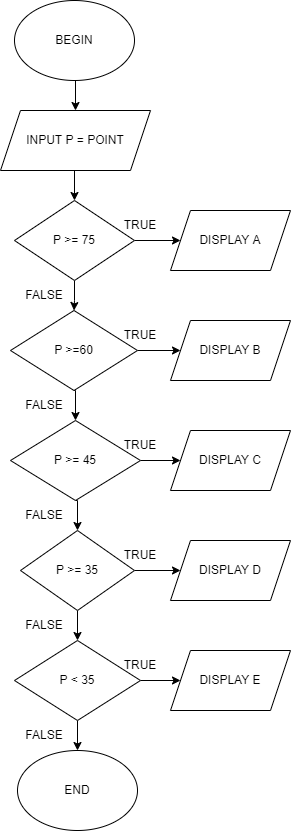

The diagram above was exported from draw.io. Its source (the exported page's mxGraphModel, read from the mxfile embedded in the PNG):
<mxGraphModel dx="1278" dy="571" grid="1" gridSize="10" guides="1" tooltips="1" connect="1" arrows="1" fold="1" page="1" pageScale="1" pageWidth="827" pageHeight="1169" math="0" shadow="0">
  <root>
    <mxCell id="0" />
    <mxCell id="1" parent="0" />
    <mxCell id="g5CM3_fKo2SWTlbMGDZg-13" style="edgeStyle=orthogonalEdgeStyle;rounded=0;orthogonalLoop=1;jettySize=auto;html=1;exitX=0.5;exitY=1;exitDx=0;exitDy=0;entryX=0.5;entryY=0;entryDx=0;entryDy=0;" edge="1" parent="1" source="g5CM3_fKo2SWTlbMGDZg-1" target="g5CM3_fKo2SWTlbMGDZg-2">
      <mxGeometry relative="1" as="geometry" />
    </mxCell>
    <mxCell id="g5CM3_fKo2SWTlbMGDZg-1" value="BEGIN" style="ellipse;whiteSpace=wrap;html=1;" vertex="1" parent="1">
      <mxGeometry x="354" width="120" height="80" as="geometry" />
    </mxCell>
    <mxCell id="g5CM3_fKo2SWTlbMGDZg-14" style="edgeStyle=orthogonalEdgeStyle;rounded=0;orthogonalLoop=1;jettySize=auto;html=1;exitX=0.5;exitY=1;exitDx=0;exitDy=0;entryX=0.5;entryY=0;entryDx=0;entryDy=0;" edge="1" parent="1" source="g5CM3_fKo2SWTlbMGDZg-2" target="g5CM3_fKo2SWTlbMGDZg-3">
      <mxGeometry relative="1" as="geometry" />
    </mxCell>
    <mxCell id="g5CM3_fKo2SWTlbMGDZg-2" value="INPUT P = POINT" style="shape=parallelogram;perimeter=parallelogramPerimeter;whiteSpace=wrap;html=1;fixedSize=1;" vertex="1" parent="1">
      <mxGeometry x="340" y="110" width="150" height="60" as="geometry" />
    </mxCell>
    <mxCell id="g5CM3_fKo2SWTlbMGDZg-15" style="edgeStyle=orthogonalEdgeStyle;rounded=0;orthogonalLoop=1;jettySize=auto;html=1;entryX=0.5;entryY=0;entryDx=0;entryDy=0;" edge="1" parent="1" source="g5CM3_fKo2SWTlbMGDZg-3" target="g5CM3_fKo2SWTlbMGDZg-5">
      <mxGeometry relative="1" as="geometry" />
    </mxCell>
    <mxCell id="g5CM3_fKo2SWTlbMGDZg-19" style="edgeStyle=orthogonalEdgeStyle;rounded=0;orthogonalLoop=1;jettySize=auto;html=1;exitX=1;exitY=0.5;exitDx=0;exitDy=0;" edge="1" parent="1" source="g5CM3_fKo2SWTlbMGDZg-3" target="g5CM3_fKo2SWTlbMGDZg-4">
      <mxGeometry relative="1" as="geometry" />
    </mxCell>
    <mxCell id="g5CM3_fKo2SWTlbMGDZg-3" value="P &amp;gt;= 75" style="rhombus;whiteSpace=wrap;html=1;" vertex="1" parent="1">
      <mxGeometry x="354" y="200" width="120" height="80" as="geometry" />
    </mxCell>
    <mxCell id="g5CM3_fKo2SWTlbMGDZg-4" value="DISPLAY A" style="shape=parallelogram;perimeter=parallelogramPerimeter;whiteSpace=wrap;html=1;fixedSize=1;" vertex="1" parent="1">
      <mxGeometry x="510" y="210" width="120" height="60" as="geometry" />
    </mxCell>
    <mxCell id="g5CM3_fKo2SWTlbMGDZg-16" style="edgeStyle=orthogonalEdgeStyle;rounded=0;orthogonalLoop=1;jettySize=auto;html=1;exitX=0.5;exitY=1;exitDx=0;exitDy=0;entryX=0.5;entryY=0;entryDx=0;entryDy=0;" edge="1" parent="1" source="g5CM3_fKo2SWTlbMGDZg-5" target="g5CM3_fKo2SWTlbMGDZg-7">
      <mxGeometry relative="1" as="geometry" />
    </mxCell>
    <mxCell id="g5CM3_fKo2SWTlbMGDZg-20" value="" style="edgeStyle=orthogonalEdgeStyle;rounded=0;orthogonalLoop=1;jettySize=auto;html=1;" edge="1" parent="1" source="g5CM3_fKo2SWTlbMGDZg-5" target="g5CM3_fKo2SWTlbMGDZg-6">
      <mxGeometry relative="1" as="geometry" />
    </mxCell>
    <mxCell id="g5CM3_fKo2SWTlbMGDZg-5" value="P &amp;gt;=60" style="rhombus;whiteSpace=wrap;html=1;" vertex="1" parent="1">
      <mxGeometry x="350" y="310" width="127" height="80" as="geometry" />
    </mxCell>
    <mxCell id="g5CM3_fKo2SWTlbMGDZg-6" value="DISPLAY B" style="shape=parallelogram;perimeter=parallelogramPerimeter;whiteSpace=wrap;html=1;fixedSize=1;" vertex="1" parent="1">
      <mxGeometry x="510" y="320" width="120" height="60" as="geometry" />
    </mxCell>
    <mxCell id="g5CM3_fKo2SWTlbMGDZg-17" style="edgeStyle=orthogonalEdgeStyle;rounded=0;orthogonalLoop=1;jettySize=auto;html=1;exitX=0.5;exitY=1;exitDx=0;exitDy=0;entryX=0.5;entryY=0;entryDx=0;entryDy=0;" edge="1" parent="1" source="g5CM3_fKo2SWTlbMGDZg-7" target="g5CM3_fKo2SWTlbMGDZg-8">
      <mxGeometry relative="1" as="geometry" />
    </mxCell>
    <mxCell id="g5CM3_fKo2SWTlbMGDZg-21" value="" style="edgeStyle=orthogonalEdgeStyle;rounded=0;orthogonalLoop=1;jettySize=auto;html=1;" edge="1" parent="1" source="g5CM3_fKo2SWTlbMGDZg-7" target="g5CM3_fKo2SWTlbMGDZg-10">
      <mxGeometry relative="1" as="geometry" />
    </mxCell>
    <mxCell id="g5CM3_fKo2SWTlbMGDZg-7" value="P &amp;gt;= 45" style="rhombus;whiteSpace=wrap;html=1;" vertex="1" parent="1">
      <mxGeometry x="350" y="420" width="130" height="80" as="geometry" />
    </mxCell>
    <mxCell id="g5CM3_fKo2SWTlbMGDZg-18" style="edgeStyle=orthogonalEdgeStyle;rounded=0;orthogonalLoop=1;jettySize=auto;html=1;exitX=0.5;exitY=1;exitDx=0;exitDy=0;entryX=0.5;entryY=0;entryDx=0;entryDy=0;" edge="1" parent="1" source="g5CM3_fKo2SWTlbMGDZg-8" target="g5CM3_fKo2SWTlbMGDZg-9">
      <mxGeometry relative="1" as="geometry" />
    </mxCell>
    <mxCell id="g5CM3_fKo2SWTlbMGDZg-22" value="" style="edgeStyle=orthogonalEdgeStyle;rounded=0;orthogonalLoop=1;jettySize=auto;html=1;" edge="1" parent="1" source="g5CM3_fKo2SWTlbMGDZg-8" target="g5CM3_fKo2SWTlbMGDZg-11">
      <mxGeometry relative="1" as="geometry" />
    </mxCell>
    <mxCell id="g5CM3_fKo2SWTlbMGDZg-8" value="P &amp;gt;= 35" style="rhombus;whiteSpace=wrap;html=1;" vertex="1" parent="1">
      <mxGeometry x="360" y="530" width="114" height="80" as="geometry" />
    </mxCell>
    <mxCell id="g5CM3_fKo2SWTlbMGDZg-23" value="" style="edgeStyle=orthogonalEdgeStyle;rounded=0;orthogonalLoop=1;jettySize=auto;html=1;" edge="1" parent="1" source="g5CM3_fKo2SWTlbMGDZg-9" target="g5CM3_fKo2SWTlbMGDZg-12">
      <mxGeometry relative="1" as="geometry" />
    </mxCell>
    <mxCell id="g5CM3_fKo2SWTlbMGDZg-25" value="" style="edgeStyle=orthogonalEdgeStyle;rounded=0;orthogonalLoop=1;jettySize=auto;html=1;" edge="1" parent="1" source="g5CM3_fKo2SWTlbMGDZg-9" target="g5CM3_fKo2SWTlbMGDZg-24">
      <mxGeometry relative="1" as="geometry" />
    </mxCell>
    <mxCell id="g5CM3_fKo2SWTlbMGDZg-9" value="P &amp;lt; 35" style="rhombus;whiteSpace=wrap;html=1;" vertex="1" parent="1">
      <mxGeometry x="354" y="640" width="126" height="80" as="geometry" />
    </mxCell>
    <mxCell id="g5CM3_fKo2SWTlbMGDZg-10" value="&lt;span&gt;DISPLAY C&lt;/span&gt;" style="shape=parallelogram;perimeter=parallelogramPerimeter;whiteSpace=wrap;html=1;fixedSize=1;" vertex="1" parent="1">
      <mxGeometry x="510" y="430" width="120" height="60" as="geometry" />
    </mxCell>
    <mxCell id="g5CM3_fKo2SWTlbMGDZg-11" value="&lt;span&gt;DISPLAY D&lt;/span&gt;" style="shape=parallelogram;perimeter=parallelogramPerimeter;whiteSpace=wrap;html=1;fixedSize=1;" vertex="1" parent="1">
      <mxGeometry x="510" y="540" width="120" height="60" as="geometry" />
    </mxCell>
    <mxCell id="g5CM3_fKo2SWTlbMGDZg-12" value="&lt;span&gt;DISPLAY E&lt;/span&gt;" style="shape=parallelogram;perimeter=parallelogramPerimeter;whiteSpace=wrap;html=1;fixedSize=1;" vertex="1" parent="1">
      <mxGeometry x="510" y="650" width="120" height="60" as="geometry" />
    </mxCell>
    <mxCell id="g5CM3_fKo2SWTlbMGDZg-24" value="END" style="ellipse;whiteSpace=wrap;html=1;" vertex="1" parent="1">
      <mxGeometry x="357" y="750" width="120" height="80" as="geometry" />
    </mxCell>
    <mxCell id="g5CM3_fKo2SWTlbMGDZg-26" value="TRUE" style="text;html=1;strokeColor=none;fillColor=none;align=center;verticalAlign=middle;whiteSpace=wrap;rounded=0;" vertex="1" parent="1">
      <mxGeometry x="450" y="210" width="60" height="30" as="geometry" />
    </mxCell>
    <mxCell id="g5CM3_fKo2SWTlbMGDZg-27" value="FALSE" style="text;html=1;strokeColor=none;fillColor=none;align=center;verticalAlign=middle;whiteSpace=wrap;rounded=0;" vertex="1" parent="1">
      <mxGeometry x="354" y="280" width="60" height="30" as="geometry" />
    </mxCell>
    <mxCell id="g5CM3_fKo2SWTlbMGDZg-28" value="TRUE" style="text;html=1;strokeColor=none;fillColor=none;align=center;verticalAlign=middle;whiteSpace=wrap;rounded=0;" vertex="1" parent="1">
      <mxGeometry x="450" y="320" width="60" height="30" as="geometry" />
    </mxCell>
    <mxCell id="g5CM3_fKo2SWTlbMGDZg-29" value="FALSE" style="text;html=1;strokeColor=none;fillColor=none;align=center;verticalAlign=middle;whiteSpace=wrap;rounded=0;" vertex="1" parent="1">
      <mxGeometry x="354" y="390" width="60" height="30" as="geometry" />
    </mxCell>
    <mxCell id="g5CM3_fKo2SWTlbMGDZg-30" value="TRUE" style="text;html=1;strokeColor=none;fillColor=none;align=center;verticalAlign=middle;whiteSpace=wrap;rounded=0;" vertex="1" parent="1">
      <mxGeometry x="450" y="430" width="60" height="30" as="geometry" />
    </mxCell>
    <mxCell id="g5CM3_fKo2SWTlbMGDZg-32" value="FALSE" style="text;html=1;strokeColor=none;fillColor=none;align=center;verticalAlign=middle;whiteSpace=wrap;rounded=0;" vertex="1" parent="1">
      <mxGeometry x="354" y="500" width="60" height="30" as="geometry" />
    </mxCell>
    <mxCell id="g5CM3_fKo2SWTlbMGDZg-33" value="FALSE" style="text;html=1;strokeColor=none;fillColor=none;align=center;verticalAlign=middle;whiteSpace=wrap;rounded=0;" vertex="1" parent="1">
      <mxGeometry x="354" y="610" width="60" height="30" as="geometry" />
    </mxCell>
    <mxCell id="g5CM3_fKo2SWTlbMGDZg-34" value="FALSE" style="text;html=1;strokeColor=none;fillColor=none;align=center;verticalAlign=middle;whiteSpace=wrap;rounded=0;" vertex="1" parent="1">
      <mxGeometry x="354" y="720" width="60" height="30" as="geometry" />
    </mxCell>
    <mxCell id="g5CM3_fKo2SWTlbMGDZg-35" value="TRUE" style="text;html=1;strokeColor=none;fillColor=none;align=center;verticalAlign=middle;whiteSpace=wrap;rounded=0;" vertex="1" parent="1">
      <mxGeometry x="450" y="540" width="60" height="30" as="geometry" />
    </mxCell>
    <mxCell id="g5CM3_fKo2SWTlbMGDZg-36" value="TRUE" style="text;html=1;strokeColor=none;fillColor=none;align=center;verticalAlign=middle;whiteSpace=wrap;rounded=0;" vertex="1" parent="1">
      <mxGeometry x="450" y="650" width="60" height="30" as="geometry" />
    </mxCell>
  </root>
</mxGraphModel>